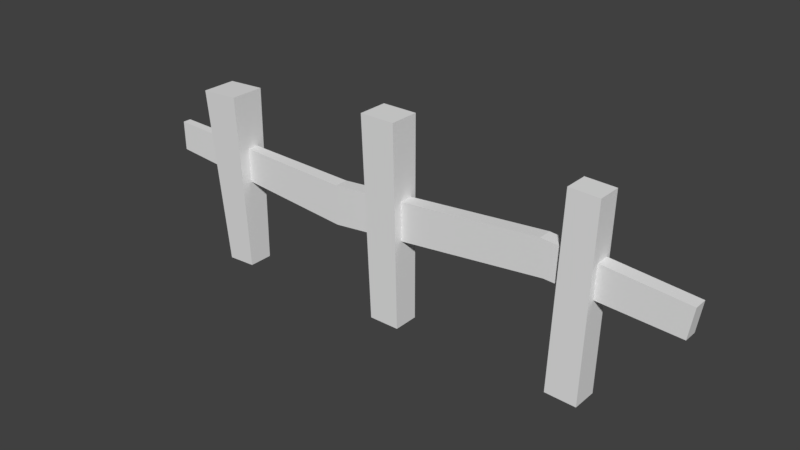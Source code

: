 # Source: fence.blend  (saved by Blender 2.78.0; exported with 4.5.12 LTS)
import bpy
from mathutils import Matrix  # noqa: F401  (used for matrix-valued properties, if any)

bpy.ops.wm.read_factory_settings(use_empty=True)
scene = bpy.context.scene
scene.name = 'Scene'

# ---- collections
col_collection_1 = bpy.data.collections.new('Collection 1'); scene.collection.children.link(col_collection_1)

# ---- world
world_world = bpy.data.worlds.new('World'); scene.world = world_world
world_world.color = (0.05088, 0.05088, 0.05088)
world_world.use_sun_shadow = False
world_world.sun_shadow_jitter_overblur = 0.0
world_world.cycles.sampling_method = 'MANUAL'

# ---- meshes
me_cube_001 = bpy.data.meshes.new('Cube.001')
me_cube_001.from_pydata([(-0.003042, -0.05728, -0.03471), (-0.02296, -0.0637, 0.5636), (-0.003042, 0.01965, -0.03471), (-0.02296, 0.02607, 0.5636), (0.08929, -0.05728, -0.03471), (0.08222, -0.0637, 0.5636), (0.08929, 0.01965, -0.03471), (0.08222, 0.02607, 0.5636), (0.5614, -0.05728, -0.02627), (0.5821, -0.05477, 0.5379), (0.5614, 0.01965, -0.02627), (0.5821, 0.01714, 0.5379), (0.6536, -0.05728, -0.02934), (0.6693, -0.05477, 0.535), (0.6536, 0.01965, -0.02934), (0.6693, 0.01714, 0.535), (-0.5682, -0.05586, -0.04506), (-0.6098, -0.07041, 0.4874), (-0.5682, 0.01823, -0.04506), (-0.6098, 0.03278, 0.4874), (-0.4789, -0.05586, -0.04027), (-0.4914, -0.07041, 0.4938), (-0.4789, 0.01823, -0.04027), (-0.4914, 0.03278, 0.4938), (-0.7743, -0.02675, 0.3367), (-0.1427, -0.03474, 0.3164), (-0.7743, -0.00194, 0.3367), (-0.1427, 0.006055, 0.3164), (-0.7731, -0.02675, 0.2473), (-0.1411, -0.03474, 0.1979), (-0.7731, -0.00194, 0.2473), (-0.1411, 0.006055, 0.1979), (0.5083, -0.03474, 0.3771), (0.5083, 0.006055, 0.3771), (0.5234, -0.03474, 0.2721), (0.5234, 0.006055, 0.2721), (0.9106, -0.03474, 0.3422), (0.9106, 0.006055, 0.3422), (0.897, -0.03474, 0.253), (0.897, 0.006055, 0.253)], [], [(0, 1, 3, 2), (2, 3, 7, 6), (6, 7, 5, 4), (4, 5, 1, 0), (8, 9, 11, 10), (7, 3, 1, 5), (10, 11, 15, 14), (14, 15, 13, 12), (12, 13, 9, 8), (15, 11, 9, 13), (16, 17, 19, 18), (18, 19, 23, 22), (22, 23, 21, 20), (20, 21, 17, 16), (23, 19, 17, 21), (24, 25, 27, 26), (26, 27, 31, 30), (30, 31, 29, 28), (28, 29, 25, 24), (29, 31, 35, 34), (27, 25, 32, 33), (25, 29, 34, 32), (31, 27, 33, 35), (32, 34, 38, 36), (35, 33, 37, 39), (34, 35, 39, 38), (33, 32, 36, 37), (36, 38, 39, 37), (26, 30, 28, 24)])
_uv = me_cube_001.uv_layers.new(name='UVMap')
_uv.uv.foreach_set('vector', [0.1554, 0.8007, 0.1554, 0.8007, 0.1554, 0.8007, 0.1554, 0.8007, 0.1554, 0.8007, 0.1554, 0.8007, 0.1554, 0.8007, 0.1554, 0.8007, 0.1554, 0.8007, 0.1554, 0.8007, 0.1554, 0.8007, 0.1554, 0.8007, 0.1554, 0.8007, 0.1554, 0.8007, 0.1554, 0.8007, 0.1554, 0.8007, 0.1554, 0.8007, 0.1554, 0.8007, 0.1554, 0.8007, 0.1554, 0.8007, 0.1554, 0.8007, 0.1554, 0.8007, 0.1554, 0.8007, 0.1554, 0.8007, 0.1554, 0.8007, 0.1554, 0.8007, 0.1554, 0.8007, 0.1554, 0.8007, 0.1554, 0.8007, 0.1554, 0.8007, 0.1554, 0.8007, 0.1554, 0.8007, 0.1554, 0.8007, 0.1554, 0.8007, 0.1554, 0.8007, 0.1554, 0.8007, 0.1554, 0.8007, 0.1554, 0.8007, 0.1554, 0.8007, 0.1554, 0.8007, 0.1554, 0.8007, 0.1554, 0.8007, 0.1554, 0.8007, 0.1554, 0.8007, 0.1554, 0.8007, 0.1554, 0.8007, 0.1554, 0.8007, 0.1554, 0.8007, 0.1554, 0.8007, 0.1554, 0.8007, 0.1554, 0.8007, 0.1554, 0.8007, 0.1554, 0.8007, 0.1554, 0.8007, 0.1554, 0.8007, 0.1554, 0.8007, 0.1554, 0.8007, 0.1554, 0.8007, 0.1554, 0.8007, 0.1554, 0.8007, 0.1554, 0.8007, 0.1554, 0.8007, 0.1554, 0.8007, 0.1554, 0.8007, 0.1554, 0.8007, 0.1554, 0.8007, 0.1554, 0.8007, 0.1554, 0.8007, 0.1554, 0.8007, 0.1554, 0.8007, 0.1554, 0.8007, 0.1554, 0.8007, 0.1554, 0.8007, 0.1554, 0.8007, 0.1554, 0.8007, 0.1554, 0.8007, 0.1554, 0.8007, 0.1554, 0.8007, 0.1554, 0.8007, 0.1554, 0.8007, 0.1554, 0.8007, 0.1554, 0.8007, 0.1554, 0.8007, 0.1554, 0.8007, 0.1554, 0.8007, 0.1554, 0.8007, 0.1554, 0.8007, 0.1554, 0.8007, 0.1554, 0.8007, 0.1554, 0.8007, 0.1554, 0.8007, 0.1554, 0.8007, 0.1554, 0.8007, 0.1554, 0.8007, 0.1554, 0.8007, 0.1554, 0.8007, 0.1554, 0.8007, 0.1554, 0.8007, 0.1554, 0.8007, 0.1554, 0.8007, 0.1554, 0.8007, 0.1554, 0.8007, 0.1554, 0.8007, 0.1554, 0.8007, 0.1554, 0.8007, 0.1554, 0.8007, 0.1554, 0.8007, 0.1554, 0.8007, 0.1554, 0.8007, 0.1554, 0.8007, 0.1554, 0.8007, 0.1554, 0.8007, 0.1554, 0.8007, 0.1554, 0.8007, 0.1554, 0.8007, 0.1554, 0.8007])
me_cube_001.use_remesh_preserve_volume = False
me_cube_001.use_remesh_preserve_attributes = False
me_cube_001.use_mirror_vertex_groups = False
me_cube_001.update()

# ---- objects
ob_cube = bpy.data.objects.new('Cube', me_cube_001)

# ---- transforms, parenting, visibility, modifiers, constraints
ob_cube.location = (-0.05778, 0.03553, -0.01535)
ob_cube.lineart.crease_threshold = 0.0

# ---- collection membership
col_collection_1.objects.link(ob_cube)

# ---- scene / render settings (as saved in the file)
scene.frame_start = 1; scene.frame_end = 250; scene.frame_set(1)
scene.render.engine = 'BLENDER_EEVEE_NEXT'
scene.render.resolution_percentage = 50
scene.render.dither_intensity = 0.0
scene.cycles.use_denoising = False
scene.cycles.samples = 128
scene.cycles.sampling_pattern = 'TABULATED_SOBOL'
scene.cycles.light_sampling_threshold = 0.0
scene.cycles.use_adaptive_sampling = False
scene.cycles.use_light_tree = False
scene.cycles.blur_glossy = 0.0
scene.cycles.sample_clamp_indirect = 0.0
scene.view_settings.view_transform = 'Standard'
bpy.context.view_layer.update()

# ---- added for rendering (the .blend has no active camera and no usable light): camera, sun
cam_auto = bpy.data.cameras.new('AutoCamera')
cam_auto.lens = 50.0
cam_auto.sensor_width = 36.0
cam_auto.clip_end = 1000.0
ob_auto_camera = bpy.data.objects.new('AutoCamera', cam_auto)
scene.collection.objects.link(ob_auto_camera)
ob_auto_camera.location = (1.67068, -1.97563, 1.57216)
ob_auto_camera.rotation_euler = (1.09748, -7.21219e-08, 0.694738)
scene.camera = ob_auto_camera
light_auto_sun = bpy.data.lights.new('AutoSun', 'SUN')
light_auto_sun.energy = 3.0
light_auto_sun.angle = 0.0523599
ob_auto_sun = bpy.data.objects.new('AutoSun', light_auto_sun)
scene.collection.objects.link(ob_auto_sun)
ob_auto_sun.rotation_euler = (0.872665, 0.174533, 0.523599)
bpy.context.view_layer.update()
